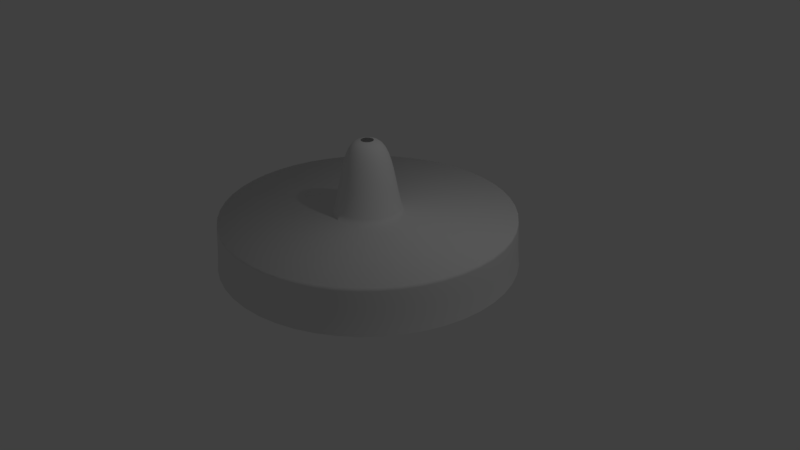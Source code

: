# Source: Lamp_Base.blend  (saved by Blender 2.78.0; exported with 4.5.12 LTS)
import bpy
from mathutils import Matrix  # noqa: F401  (used for matrix-valued properties, if any)

bpy.ops.wm.read_factory_settings(use_empty=True)
scene = bpy.context.scene
scene.name = 'Scene'

# ---- collections
col_collection_1 = bpy.data.collections.new('Collection 1'); scene.collection.children.link(col_collection_1)

# ---- world
world_world = bpy.data.worlds.new('World'); scene.world = world_world
world_world.color = (0.05088, 0.05088, 0.05088)
world_world.use_sun_shadow = False
world_world.sun_shadow_jitter_overblur = 0.0
world_world.cycles.sampling_method = 'MANUAL'

# ---- cameras
cam_camera = bpy.data.cameras.new('Camera')
cam_camera.clip_end = 100.0
cam_camera.lens = 35.0
cam_camera.sensor_width = 32.0
cam_camera.sensor_height = 18.0
cam_camera.ortho_scale = 7.314
cam_camera.dof.focus_distance = 0.0
cam_camera.dof.aperture_fstop = 128.0

# ---- lights
light_lamp = bpy.data.lights.new('Lamp', 'POINT')
light_lamp.transmission_factor = 0.0
light_lamp.cutoff_distance = 30.0
light_lamp.energy = 100.0
light_lamp.shadow_buffer_clip_start = 1.001
light_lamp.shadow_soft_size = 0.1
light_lamp.shadow_maximum_resolution = 0.006
light_lamp.use_absolute_resolution = True

# ---- curves / text
cu_beziercurve = bpy.data.curves.new('BezierCurve', 'CURVE')
cu_beziercurve.dimensions = '3D'
_sp = cu_beziercurve.splines.new('BEZIER'); _sp.bezier_points.add(3)
_sp.bezier_points.foreach_set('co', [-0.9135, 0.0, 0.0, -0.8725, 0.5991, 9.889e-08, 0.5477, 0.6108, 6.475e-08, 0.9202, 1.56, 2.328e-08])
_sp.bezier_points.foreach_set('handle_left', [-0.9772, -0.4963, -4.907e-08, -0.8862, 0.3994, 6.592e-08, 0.07427, 0.6069, 7.613e-08, 0.6628, 1.548, -3.573e-07])
_sp.bezier_points.foreach_set('handle_right', [-0.8858, 0.2166, 2.142e-08, -0.3991, 0.603, 8.751e-08, 0.6718, 0.927, 5.093e-08, 1.191, 1.572, 4.243e-07])
for _p, _l, _r in zip(_sp.bezier_points, ['ALIGNED', 'VECTOR', 'VECTOR', 'ALIGNED'], ['ALIGNED', 'VECTOR', 'VECTOR', 'ALIGNED']): _p.handle_left_type = _l; _p.handle_right_type = _r
_sp.order_u = 0
_sp.order_v = 0
cu_beziercurve.use_path = True
cu_beziercurve.use_path_clamp = True
cu_beziercurve.bevel_resolution = 0
cu_beziercurve.fill_mode = 'HALF'
cu_beziercircle = bpy.data.curves.new('BezierCircle', 'CURVE')
cu_beziercircle.dimensions = '3D'
_sp = cu_beziercircle.splines.new('BEZIER'); _sp.bezier_points.add(3)
_sp.bezier_points.foreach_set('co', [-1.0, 0.0, 0.0, 0.0, 1.0, 0.0, 1.0, 0.0, 0.0, 0.0, -1.0, 0.0])
_sp.bezier_points.foreach_set('handle_left', [-1.0, -0.5521, 0.0, -0.5521, 1.0, 0.0, 1.0, 0.5521, 0.0, 0.5521, -1.0, 0.0])
_sp.bezier_points.foreach_set('handle_right', [-1.0, 0.5521, 0.0, 0.5521, 1.0, 0.0, 1.0, -0.5521, 0.0, -0.5521, -1.0, 0.0])
for _p, _l, _r in zip(_sp.bezier_points, ['AUTO', 'AUTO', 'AUTO', 'AUTO'], ['AUTO', 'AUTO', 'AUTO', 'AUTO']): _p.handle_left_type = _l; _p.handle_right_type = _r
_sp.order_u = 0
_sp.order_v = 0
_sp.use_cyclic_u = True
cu_beziercircle.use_path = True
cu_beziercircle.use_path_clamp = True
cu_beziercircle.bevel_mode = 'OBJECT'
cu_beziercircle.bevel_resolution = 0
cu_beziercircle.fill_mode = 'HALF'

# ---- objects
ob_outline = bpy.data.objects.new('Outline', cu_beziercurve)
ob_path = bpy.data.objects.new('Path', cu_beziercircle)
ob_lamp = bpy.data.objects.new('Lamp', light_lamp)
ob_camera = bpy.data.objects.new('Camera', cam_camera)

# ---- transforms, parenting, visibility, modifiers, constraints
ob_outline.location = (-4.052, 0.0, 0.0)
ob_outline.rotation_euler = (1.571, -0.0, 0.0)
ob_outline.lineart.crease_threshold = 0.0
ob_path.location = (0.0, 0.0, 0.0)
ob_path.lineart.crease_threshold = 0.0
ob_lamp.location = (4.076, 1.005, 5.904)
ob_lamp.rotation_euler = (0.6503, 0.05522, 1.866)
ob_lamp.lock_rotations_4d = False
ob_lamp.empty_display_type = 'ARROWS'
ob_lamp.color = (0.0, 0.0, 0.0, 0.0)
ob_lamp.lineart.crease_threshold = 0.0
ob_camera.location = (7.481, -6.508, 5.344)
ob_camera.rotation_euler = (1.109, 0.0, 0.8149)
ob_camera.lock_rotations_4d = False
ob_camera.empty_display_type = 'ARROWS'
ob_camera.color = (0.0, 0.0, 0.0, 0.0)
ob_camera.display_type = 'WIRE'
ob_camera.lineart.crease_threshold = 0.0
cu_beziercircle.bevel_object = ob_outline

# ---- collection membership
col_collection_1.objects.link(ob_outline)
col_collection_1.objects.link(ob_path)
col_collection_1.objects.link(ob_lamp)
col_collection_1.objects.link(ob_camera)

# ---- scene / render settings (as saved in the file)
scene.camera = ob_camera
scene.frame_start = 1; scene.frame_end = 250; scene.frame_set(1)
scene.render.engine = 'BLENDER_EEVEE_NEXT'
scene.render.resolution_percentage = 50
scene.render.dither_intensity = 0.0
scene.cycles.use_denoising = False
scene.cycles.samples = 128
scene.cycles.sampling_pattern = 'TABULATED_SOBOL'
scene.cycles.light_sampling_threshold = 0.0
scene.cycles.use_adaptive_sampling = False
scene.cycles.use_light_tree = False
scene.cycles.blur_glossy = 0.0
scene.cycles.sample_clamp_indirect = 0.0
scene.view_settings.view_transform = 'Standard'
bpy.context.view_layer.update()
